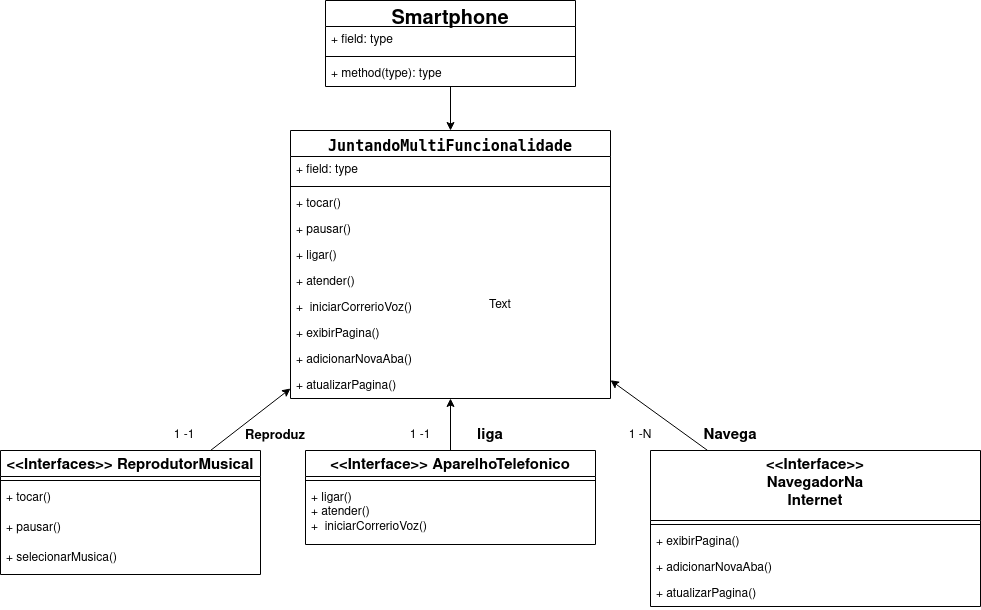

The diagram above was exported from draw.io. Its source (the exported page's mxGraphModel, read from the mxfile embedded in the PNG):
<mxGraphModel dx="11358" dy="6752" grid="1" gridSize="10" guides="1" tooltips="1" connect="1" arrows="1" fold="1" page="1" pageScale="1" pageWidth="827" pageHeight="1169" math="0" shadow="0">
  <root>
    <mxCell id="WIyWlLk6GJQsqaUBKTNV-0" />
    <mxCell id="WIyWlLk6GJQsqaUBKTNV-1" parent="WIyWlLk6GJQsqaUBKTNV-0" />
    <mxCell id="wFcd8rCrk_9SMcnpOXhX-1" value="&amp;lt;&amp;lt;Interfaces&amp;gt;&amp;gt; ReprodutorMusical" style="swimlane;fontStyle=1;align=center;verticalAlign=top;childLayout=stackLayout;horizontal=1;startSize=26;horizontalStack=0;resizeParent=1;resizeParentMax=0;resizeLast=0;collapsible=1;marginBottom=0;whiteSpace=wrap;html=1;fontSize=15;" parent="WIyWlLk6GJQsqaUBKTNV-1" vertex="1">
      <mxGeometry x="-9540" y="-5030" width="260" height="124" as="geometry">
        <mxRectangle x="90" y="530" width="160" height="30" as="alternateBounds" />
      </mxGeometry>
    </mxCell>
    <mxCell id="wFcd8rCrk_9SMcnpOXhX-3" value="" style="line;strokeWidth=1;fillColor=none;align=left;verticalAlign=middle;spacingTop=-1;spacingLeft=3;spacingRight=3;rotatable=0;labelPosition=right;points=[];portConstraint=eastwest;strokeColor=inherit;" parent="wFcd8rCrk_9SMcnpOXhX-1" vertex="1">
      <mxGeometry y="26" width="260" height="8" as="geometry" />
    </mxCell>
    <mxCell id="wFcd8rCrk_9SMcnpOXhX-4" value="&lt;div&gt;+ tocar()&lt;/div&gt;" style="text;strokeColor=none;fillColor=none;align=left;verticalAlign=top;spacingLeft=4;spacingRight=4;overflow=hidden;rotatable=0;points=[[0,0.5],[1,0.5]];portConstraint=eastwest;whiteSpace=wrap;html=1;" parent="wFcd8rCrk_9SMcnpOXhX-1" vertex="1">
      <mxGeometry y="34" width="260" height="30" as="geometry" />
    </mxCell>
    <mxCell id="wFcd8rCrk_9SMcnpOXhX-8" value="&lt;div&gt;+ pausar()&lt;/div&gt;" style="text;strokeColor=none;fillColor=none;align=left;verticalAlign=top;spacingLeft=4;spacingRight=4;overflow=hidden;rotatable=0;points=[[0,0.5],[1,0.5]];portConstraint=eastwest;whiteSpace=wrap;html=1;" parent="wFcd8rCrk_9SMcnpOXhX-1" vertex="1">
      <mxGeometry y="64" width="260" height="30" as="geometry" />
    </mxCell>
    <mxCell id="wFcd8rCrk_9SMcnpOXhX-9" value="&lt;div&gt;+ selecionarMusica()&lt;/div&gt;" style="text;strokeColor=none;fillColor=none;align=left;verticalAlign=top;spacingLeft=4;spacingRight=4;overflow=hidden;rotatable=0;points=[[0,0.5],[1,0.5]];portConstraint=eastwest;whiteSpace=wrap;html=1;" parent="wFcd8rCrk_9SMcnpOXhX-1" vertex="1">
      <mxGeometry y="94" width="260" height="30" as="geometry" />
    </mxCell>
    <mxCell id="wFcd8rCrk_9SMcnpOXhX-20" value="&amp;lt;&amp;lt;Interface&amp;gt;&amp;gt; &lt;br style=&quot;font-size: 15px;&quot;&gt;&lt;div style=&quot;font-size: 15px;&quot;&gt;NavegadorNa&lt;/div&gt;&lt;div style=&quot;font-size: 15px;&quot;&gt;Internet&lt;/div&gt;" style="swimlane;fontStyle=1;align=center;verticalAlign=top;childLayout=stackLayout;horizontal=1;startSize=70;horizontalStack=0;resizeParent=1;resizeParentMax=0;resizeLast=0;collapsible=1;marginBottom=0;whiteSpace=wrap;html=1;fontSize=15;" parent="WIyWlLk6GJQsqaUBKTNV-1" vertex="1">
      <mxGeometry x="-8890" y="-5030" width="330" height="156" as="geometry" />
    </mxCell>
    <mxCell id="wFcd8rCrk_9SMcnpOXhX-22" value="" style="line;strokeWidth=1;fillColor=none;align=left;verticalAlign=middle;spacingTop=-1;spacingLeft=3;spacingRight=3;rotatable=0;labelPosition=right;points=[];portConstraint=eastwest;strokeColor=inherit;" parent="wFcd8rCrk_9SMcnpOXhX-20" vertex="1">
      <mxGeometry y="70" width="330" height="8" as="geometry" />
    </mxCell>
    <mxCell id="wFcd8rCrk_9SMcnpOXhX-23" value="+ exibirPagina()" style="text;strokeColor=none;fillColor=none;align=left;verticalAlign=top;spacingLeft=4;spacingRight=4;overflow=hidden;rotatable=0;points=[[0,0.5],[1,0.5]];portConstraint=eastwest;whiteSpace=wrap;html=1;" parent="wFcd8rCrk_9SMcnpOXhX-20" vertex="1">
      <mxGeometry y="78" width="330" height="26" as="geometry" />
    </mxCell>
    <mxCell id="wFcd8rCrk_9SMcnpOXhX-28" value="+&amp;nbsp;adicionarNovaAba()" style="text;strokeColor=none;fillColor=none;align=left;verticalAlign=top;spacingLeft=4;spacingRight=4;overflow=hidden;rotatable=0;points=[[0,0.5],[1,0.5]];portConstraint=eastwest;whiteSpace=wrap;html=1;" parent="wFcd8rCrk_9SMcnpOXhX-20" vertex="1">
      <mxGeometry y="104" width="330" height="26" as="geometry" />
    </mxCell>
    <mxCell id="wFcd8rCrk_9SMcnpOXhX-29" value="+&amp;nbsp;atualizarPagina()" style="text;strokeColor=none;fillColor=none;align=left;verticalAlign=top;spacingLeft=4;spacingRight=4;overflow=hidden;rotatable=0;points=[[0,0.5],[1,0.5]];portConstraint=eastwest;whiteSpace=wrap;html=1;" parent="wFcd8rCrk_9SMcnpOXhX-20" vertex="1">
      <mxGeometry y="130" width="330" height="26" as="geometry" />
    </mxCell>
    <mxCell id="wFcd8rCrk_9SMcnpOXhX-24" value="&amp;lt;&amp;lt;Interface&amp;gt;&amp;gt; AparelhoTelefonico" style="swimlane;fontStyle=1;align=center;verticalAlign=top;childLayout=stackLayout;horizontal=1;startSize=26;horizontalStack=0;resizeParent=1;resizeParentMax=0;resizeLast=0;collapsible=1;marginBottom=0;whiteSpace=wrap;html=1;fontSize=15;" parent="WIyWlLk6GJQsqaUBKTNV-1" vertex="1">
      <mxGeometry x="-9235" y="-5030" width="290" height="94" as="geometry" />
    </mxCell>
    <mxCell id="wFcd8rCrk_9SMcnpOXhX-26" value="" style="line;strokeWidth=1;fillColor=none;align=left;verticalAlign=middle;spacingTop=-1;spacingLeft=3;spacingRight=3;rotatable=0;labelPosition=right;points=[];portConstraint=eastwest;strokeColor=inherit;" parent="wFcd8rCrk_9SMcnpOXhX-24" vertex="1">
      <mxGeometry y="26" width="290" height="8" as="geometry" />
    </mxCell>
    <mxCell id="wFcd8rCrk_9SMcnpOXhX-27" value="&lt;div&gt;+ ligar()&lt;/div&gt;&lt;div&gt;+ atender()&lt;/div&gt;+&amp;nbsp; iniciarCorrerioVoz()" style="text;strokeColor=none;fillColor=none;align=left;verticalAlign=top;spacingLeft=4;spacingRight=4;overflow=hidden;rotatable=0;points=[[0,0.5],[1,0.5]];portConstraint=eastwest;whiteSpace=wrap;html=1;" parent="wFcd8rCrk_9SMcnpOXhX-24" vertex="1">
      <mxGeometry y="34" width="290" height="60" as="geometry" />
    </mxCell>
    <mxCell id="zCRCBR6aur1DtB_FNx-m-4" value="&lt;code style=&quot;font-size: 15px;&quot;&gt;JuntandoMultiFuncionalidade&lt;/code&gt;" style="swimlane;fontStyle=1;align=center;verticalAlign=top;childLayout=stackLayout;horizontal=1;startSize=26;horizontalStack=0;resizeParent=1;resizeParentMax=0;resizeLast=0;collapsible=1;marginBottom=0;whiteSpace=wrap;html=1;fontSize=15;" parent="WIyWlLk6GJQsqaUBKTNV-1" vertex="1">
      <mxGeometry x="-9250" y="-5350" width="320" height="268" as="geometry" />
    </mxCell>
    <mxCell id="zCRCBR6aur1DtB_FNx-m-5" value="+ field: type" style="text;strokeColor=none;fillColor=none;align=left;verticalAlign=top;spacingLeft=4;spacingRight=4;overflow=hidden;rotatable=0;points=[[0,0.5],[1,0.5]];portConstraint=eastwest;whiteSpace=wrap;html=1;" parent="zCRCBR6aur1DtB_FNx-m-4" vertex="1">
      <mxGeometry y="26" width="320" height="26" as="geometry" />
    </mxCell>
    <mxCell id="zCRCBR6aur1DtB_FNx-m-6" value="" style="line;strokeWidth=1;fillColor=none;align=left;verticalAlign=middle;spacingTop=-1;spacingLeft=3;spacingRight=3;rotatable=0;labelPosition=right;points=[];portConstraint=eastwest;strokeColor=inherit;" parent="zCRCBR6aur1DtB_FNx-m-4" vertex="1">
      <mxGeometry y="52" width="320" height="8" as="geometry" />
    </mxCell>
    <mxCell id="zCRCBR6aur1DtB_FNx-m-7" value="&lt;div&gt;+ tocar()&lt;/div&gt;" style="text;strokeColor=none;fillColor=none;align=left;verticalAlign=top;spacingLeft=4;spacingRight=4;overflow=hidden;rotatable=0;points=[[0,0.5],[1,0.5]];portConstraint=eastwest;whiteSpace=wrap;html=1;" parent="zCRCBR6aur1DtB_FNx-m-4" vertex="1">
      <mxGeometry y="60" width="320" height="26" as="geometry" />
    </mxCell>
    <mxCell id="zCRCBR6aur1DtB_FNx-m-8" value="&lt;div&gt;+ pausar()&lt;/div&gt;" style="text;strokeColor=none;fillColor=none;align=left;verticalAlign=top;spacingLeft=4;spacingRight=4;overflow=hidden;rotatable=0;points=[[0,0.5],[1,0.5]];portConstraint=eastwest;whiteSpace=wrap;html=1;" parent="zCRCBR6aur1DtB_FNx-m-4" vertex="1">
      <mxGeometry y="86" width="320" height="26" as="geometry" />
    </mxCell>
    <mxCell id="zCRCBR6aur1DtB_FNx-m-9" value="+ ligar()" style="text;strokeColor=none;fillColor=none;align=left;verticalAlign=top;spacingLeft=4;spacingRight=4;overflow=hidden;rotatable=0;points=[[0,0.5],[1,0.5]];portConstraint=eastwest;whiteSpace=wrap;html=1;" parent="zCRCBR6aur1DtB_FNx-m-4" vertex="1">
      <mxGeometry y="112" width="320" height="26" as="geometry" />
    </mxCell>
    <mxCell id="zCRCBR6aur1DtB_FNx-m-10" value="+ atender()" style="text;strokeColor=none;fillColor=none;align=left;verticalAlign=top;spacingLeft=4;spacingRight=4;overflow=hidden;rotatable=0;points=[[0,0.5],[1,0.5]];portConstraint=eastwest;whiteSpace=wrap;html=1;" parent="zCRCBR6aur1DtB_FNx-m-4" vertex="1">
      <mxGeometry y="138" width="320" height="26" as="geometry" />
    </mxCell>
    <mxCell id="zCRCBR6aur1DtB_FNx-m-11" value="+&amp;nbsp; iniciarCorrerioVoz()" style="text;strokeColor=none;fillColor=none;align=left;verticalAlign=top;spacingLeft=4;spacingRight=4;overflow=hidden;rotatable=0;points=[[0,0.5],[1,0.5]];portConstraint=eastwest;whiteSpace=wrap;html=1;" parent="zCRCBR6aur1DtB_FNx-m-4" vertex="1">
      <mxGeometry y="164" width="320" height="26" as="geometry" />
    </mxCell>
    <mxCell id="zCRCBR6aur1DtB_FNx-m-12" value="+ exibirPagina()" style="text;strokeColor=none;fillColor=none;align=left;verticalAlign=top;spacingLeft=4;spacingRight=4;overflow=hidden;rotatable=0;points=[[0,0.5],[1,0.5]];portConstraint=eastwest;whiteSpace=wrap;html=1;" parent="zCRCBR6aur1DtB_FNx-m-4" vertex="1">
      <mxGeometry y="190" width="320" height="26" as="geometry" />
    </mxCell>
    <mxCell id="zCRCBR6aur1DtB_FNx-m-13" value="+&amp;nbsp;adicionarNovaAba()" style="text;strokeColor=none;fillColor=none;align=left;verticalAlign=top;spacingLeft=4;spacingRight=4;overflow=hidden;rotatable=0;points=[[0,0.5],[1,0.5]];portConstraint=eastwest;whiteSpace=wrap;html=1;" parent="zCRCBR6aur1DtB_FNx-m-4" vertex="1">
      <mxGeometry y="216" width="320" height="26" as="geometry" />
    </mxCell>
    <mxCell id="zCRCBR6aur1DtB_FNx-m-14" value="+&amp;nbsp;atualizarPagina()" style="text;strokeColor=none;fillColor=none;align=left;verticalAlign=top;spacingLeft=4;spacingRight=4;overflow=hidden;rotatable=0;points=[[0,0.5],[1,0.5]];portConstraint=eastwest;whiteSpace=wrap;html=1;" parent="zCRCBR6aur1DtB_FNx-m-4" vertex="1">
      <mxGeometry y="242" width="320" height="26" as="geometry" />
    </mxCell>
    <mxCell id="zCRCBR6aur1DtB_FNx-m-17" value="" style="endArrow=classic;html=1;rounded=0;" parent="WIyWlLk6GJQsqaUBKTNV-1" source="wFcd8rCrk_9SMcnpOXhX-20" target="zCRCBR6aur1DtB_FNx-m-4" edge="1">
      <mxGeometry width="50" height="50" relative="1" as="geometry">
        <mxPoint x="-9050" y="-4960" as="sourcePoint" />
        <mxPoint x="-9000" y="-5010" as="targetPoint" />
      </mxGeometry>
    </mxCell>
    <mxCell id="zCRCBR6aur1DtB_FNx-m-18" value="" style="endArrow=classic;html=1;rounded=0;" parent="WIyWlLk6GJQsqaUBKTNV-1" source="wFcd8rCrk_9SMcnpOXhX-24" target="zCRCBR6aur1DtB_FNx-m-4" edge="1">
      <mxGeometry width="50" height="50" relative="1" as="geometry">
        <mxPoint x="-9050" y="-4960" as="sourcePoint" />
        <mxPoint x="-9000" y="-5010" as="targetPoint" />
      </mxGeometry>
    </mxCell>
    <mxCell id="zCRCBR6aur1DtB_FNx-m-19" value="" style="endArrow=classic;html=1;rounded=0;" parent="WIyWlLk6GJQsqaUBKTNV-1" source="wFcd8rCrk_9SMcnpOXhX-1" target="zCRCBR6aur1DtB_FNx-m-4" edge="1">
      <mxGeometry width="50" height="50" relative="1" as="geometry">
        <mxPoint x="-9050" y="-4960" as="sourcePoint" />
        <mxPoint x="-9000" y="-5010" as="targetPoint" />
      </mxGeometry>
    </mxCell>
    <mxCell id="kD4oOCmV5A9J1oZ--hjA-0" value="Smartphone" style="swimlane;fontStyle=1;align=center;verticalAlign=top;childLayout=stackLayout;horizontal=1;startSize=26;horizontalStack=0;resizeParent=1;resizeParentMax=0;resizeLast=0;collapsible=1;marginBottom=0;whiteSpace=wrap;html=1;fontSize=20;" vertex="1" parent="WIyWlLk6GJQsqaUBKTNV-1">
      <mxGeometry x="-9215" y="-5480" width="250" height="86" as="geometry" />
    </mxCell>
    <mxCell id="kD4oOCmV5A9J1oZ--hjA-1" value="+ field: type" style="text;strokeColor=none;fillColor=none;align=left;verticalAlign=top;spacingLeft=4;spacingRight=4;overflow=hidden;rotatable=0;points=[[0,0.5],[1,0.5]];portConstraint=eastwest;whiteSpace=wrap;html=1;" vertex="1" parent="kD4oOCmV5A9J1oZ--hjA-0">
      <mxGeometry y="26" width="250" height="26" as="geometry" />
    </mxCell>
    <mxCell id="kD4oOCmV5A9J1oZ--hjA-2" value="" style="line;strokeWidth=1;fillColor=none;align=left;verticalAlign=middle;spacingTop=-1;spacingLeft=3;spacingRight=3;rotatable=0;labelPosition=right;points=[];portConstraint=eastwest;strokeColor=inherit;" vertex="1" parent="kD4oOCmV5A9J1oZ--hjA-0">
      <mxGeometry y="52" width="250" height="8" as="geometry" />
    </mxCell>
    <mxCell id="kD4oOCmV5A9J1oZ--hjA-3" value="+ method(type): type" style="text;strokeColor=none;fillColor=none;align=left;verticalAlign=top;spacingLeft=4;spacingRight=4;overflow=hidden;rotatable=0;points=[[0,0.5],[1,0.5]];portConstraint=eastwest;whiteSpace=wrap;html=1;" vertex="1" parent="kD4oOCmV5A9J1oZ--hjA-0">
      <mxGeometry y="60" width="250" height="26" as="geometry" />
    </mxCell>
    <mxCell id="kD4oOCmV5A9J1oZ--hjA-4" value="" style="endArrow=classic;html=1;rounded=0;" edge="1" parent="WIyWlLk6GJQsqaUBKTNV-1" source="kD4oOCmV5A9J1oZ--hjA-0" target="zCRCBR6aur1DtB_FNx-m-4">
      <mxGeometry width="50" height="50" relative="1" as="geometry">
        <mxPoint x="-9070" y="-5150" as="sourcePoint" />
        <mxPoint x="-9020" y="-5200" as="targetPoint" />
      </mxGeometry>
    </mxCell>
    <mxCell id="kD4oOCmV5A9J1oZ--hjA-5" value="&lt;div&gt;1 -1&lt;/div&gt;" style="text;html=1;strokeColor=none;fillColor=none;align=center;verticalAlign=middle;whiteSpace=wrap;rounded=0;" vertex="1" parent="WIyWlLk6GJQsqaUBKTNV-1">
      <mxGeometry x="-9386" y="-5060" width="60" height="30" as="geometry" />
    </mxCell>
    <mxCell id="kD4oOCmV5A9J1oZ--hjA-6" value="1 -1" style="text;html=1;strokeColor=none;fillColor=none;align=center;verticalAlign=middle;whiteSpace=wrap;rounded=0;" vertex="1" parent="WIyWlLk6GJQsqaUBKTNV-1">
      <mxGeometry x="-9150" y="-5060" width="60" height="30" as="geometry" />
    </mxCell>
    <mxCell id="kD4oOCmV5A9J1oZ--hjA-7" value="1 -N" style="text;html=1;strokeColor=none;fillColor=none;align=center;verticalAlign=middle;whiteSpace=wrap;rounded=0;" vertex="1" parent="WIyWlLk6GJQsqaUBKTNV-1">
      <mxGeometry x="-8930" y="-5060" width="60" height="30" as="geometry" />
    </mxCell>
    <mxCell id="kD4oOCmV5A9J1oZ--hjA-8" value="Text" style="text;html=1;strokeColor=none;fillColor=none;align=center;verticalAlign=middle;whiteSpace=wrap;rounded=0;" vertex="1" parent="WIyWlLk6GJQsqaUBKTNV-1">
      <mxGeometry x="-9070" y="-5190" width="60" height="30" as="geometry" />
    </mxCell>
    <mxCell id="kD4oOCmV5A9J1oZ--hjA-9" value="&lt;b&gt;&lt;font style=&quot;font-size: 13px;&quot;&gt;Reproduz&lt;/font&gt;&lt;/b&gt;" style="text;html=1;strokeColor=none;fillColor=none;align=center;verticalAlign=middle;whiteSpace=wrap;rounded=0;" vertex="1" parent="WIyWlLk6GJQsqaUBKTNV-1">
      <mxGeometry x="-9295" y="-5060" width="60" height="30" as="geometry" />
    </mxCell>
    <mxCell id="kD4oOCmV5A9J1oZ--hjA-10" value="&lt;b&gt;&lt;font style=&quot;font-size: 15px;&quot;&gt;liga&lt;/font&gt;&lt;/b&gt;" style="text;html=1;strokeColor=none;fillColor=none;align=center;verticalAlign=middle;whiteSpace=wrap;rounded=0;" vertex="1" parent="WIyWlLk6GJQsqaUBKTNV-1">
      <mxGeometry x="-9080" y="-5060" width="60" height="30" as="geometry" />
    </mxCell>
    <mxCell id="kD4oOCmV5A9J1oZ--hjA-11" value="&lt;b&gt;&lt;font style=&quot;font-size: 15px;&quot;&gt;Navega&lt;/font&gt;&lt;/b&gt;" style="text;html=1;strokeColor=none;fillColor=none;align=center;verticalAlign=middle;whiteSpace=wrap;rounded=0;" vertex="1" parent="WIyWlLk6GJQsqaUBKTNV-1">
      <mxGeometry x="-8840" y="-5060" width="60" height="30" as="geometry" />
    </mxCell>
  </root>
</mxGraphModel>